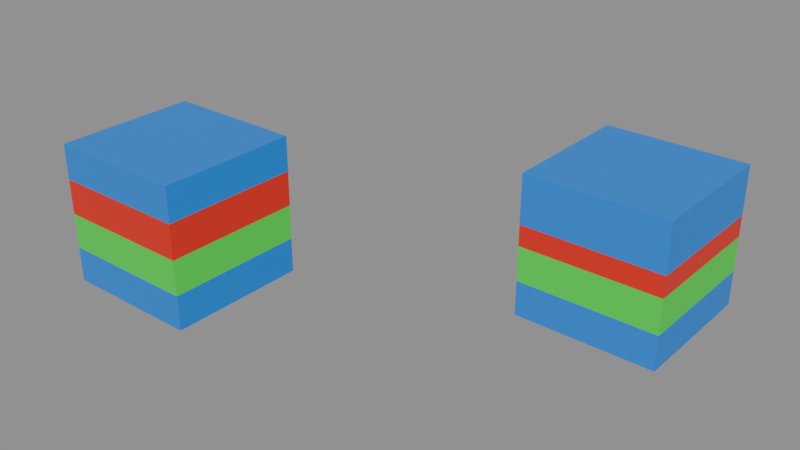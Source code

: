 # Source: cube3_test_3.blend  (saved by Blender 5.2.42; exported with 4.5.12 LTS)
import bpy
from mathutils import Matrix  # noqa: F401  (used for matrix-valued properties, if any)

bpy.ops.wm.read_factory_settings(use_empty=True)
scene = bpy.context.scene
scene.name = 'Scene'

# ---- materials (node trees are filled in below, after node groups)
mat_material = bpy.data.materials.new('Material')
mat_material_001 = bpy.data.materials.new('Material.001')
mat_material_002 = bpy.data.materials.new('Material.002')

# ---- node groups
ng_geometry_nodes_001 = bpy.data.node_groups.new('Geometry Nodes.001', 'GeometryNodeTree')
_s = ng_geometry_nodes_001.interface.new_socket(name='Geometry', in_out='OUTPUT', socket_type='NodeSocketGeometry')
_s = ng_geometry_nodes_001.interface.new_socket(name='Geometry', in_out='INPUT', socket_type='NodeSocketGeometry')
ng_geometry_nodes_001.is_modifier = True
_N = ng_geometry_nodes_001.nodes; _L = ng_geometry_nodes_001.links
n0 = _N.new('NodeGroupInput'); n0.name = 'Group Input'; n0.location = (-340, 0)
n1 = _N.new('NodeGroupOutput'); n1.name = 'Group Output'; n1.location = (200, 0)
n2 = _N.new('NodeUndefined'); n2.name = 'Mesh Bevel'; n2.location = (-80, 100)
n2.inputs[7].default_value = 0.1
n2.inputs[8].default_value = False
n2.inputs[9].default_value = 0.0
n2.inputs[10].default_value = 1
n2.inputs[11].default_value = 0.5
n3 = _N.new('ShaderNodeValue'); n3.name = 'Value'; n3.location = (-298, -92)
n3.outputs[0].default_value = 0.2
n4 = _N.new('GeometryNodeInputNamedAttribute'); n4.name = 'Named Attribute'; n4.location = (-603, -66)
n4.inputs[0].default_value = 'bevel_weight_edge'
_L.new(n2.outputs[0], n1.inputs[0])
_L.new(n0.outputs[0], n2.inputs[0])
_L.new(n4.outputs[0], n2.inputs[1])
_L.new(n3.outputs[0], n2.inputs[3])
_L.new(n3.outputs[0], n2.inputs[4])
_L.new(n3.outputs[0], n2.inputs[5])
_L.new(n3.outputs[0], n2.inputs[6])
n1.is_active_output = True

# ---- material node trees
mat_material.use_nodes = True; mat_material.node_tree.nodes.clear()
_N = mat_material.node_tree.nodes; _L = mat_material.node_tree.links
n0 = _N.new('ShaderNodeBsdfPrincipled'); n0.name = 'Principled BSDF'; n0.location = (-200, 100)
n0.inputs[0].default_value = (0.007853, 0.2313, 0.8, 1.0)
n1 = _N.new('ShaderNodeOutputMaterial'); n1.name = 'Material Output'; n1.location = (200, 100)
_L.new(n0.outputs[0], n1.inputs[0])
n1.is_active_output = True
mat_material_001.use_nodes = True; mat_material_001.node_tree.nodes.clear()
_N = mat_material_001.node_tree.nodes; _L = mat_material_001.node_tree.links
n0 = _N.new('ShaderNodeBsdfPrincipled'); n0.name = 'Principled BSDF'; n0.location = (-200, 100)
n0.inputs[0].default_value = (0.8, 0.0207, 0.008382, 1.0)
n1 = _N.new('ShaderNodeOutputMaterial'); n1.name = 'Material Output'; n1.location = (200, 100)
_L.new(n0.outputs[0], n1.inputs[0])
n1.is_active_output = True
mat_material_002.use_nodes = True; mat_material_002.node_tree.nodes.clear()
_N = mat_material_002.node_tree.nodes; _L = mat_material_002.node_tree.links
n0 = _N.new('ShaderNodeBsdfPrincipled'); n0.name = 'Principled BSDF'; n0.location = (-200, 100)
n0.inputs[0].default_value = (0.03012, 0.8, 0.05185, 1.0)
n1 = _N.new('ShaderNodeOutputMaterial'); n1.name = 'Material Output'; n1.location = (200, 100)
_L.new(n0.outputs[0], n1.inputs[0])
n1.is_active_output = True

# ---- meshes
me_test_object = bpy.data.meshes.new('test_object')
me_test_object.from_pydata([(1.0, 1.0, -1.0), (1.0, -1.0, -1.0), (-1.0, -1.0, -1.0), (-1.0, 1.0, -1.0), (1.0, 1.0, 1.0), (1.0, -1.0, 1.0), (-1.0, -1.0, 1.0), (-1.0, 1.0, 1.0), (1.0, 1.0, -0.5), (1.0, 1.0, 0.0), (1.0, 1.0, 0.5), (1.0, -1.0, -0.5), (1.0, -1.0, 0.0), (1.0, -1.0, 0.5), (-1.0, -1.0, -0.5), (-1.0, -1.0, 0.0), (-1.0, -1.0, 0.5), (-1.0, 1.0, -0.5), (-1.0, 1.0, 0.0), (-1.0, 1.0, 0.5)], [], [(0, 1, 2, 3), (4, 7, 6, 5), (10, 4, 5, 13), (13, 5, 6, 16), (16, 6, 7, 19), (8, 0, 3, 17), (4, 10, 19, 7), (10, 9, 18, 19), (9, 8, 17, 18), (2, 14, 17, 3), (14, 15, 18, 17), (15, 16, 19, 18), (1, 11, 14, 2), (11, 12, 15, 14), (12, 13, 16, 15), (0, 8, 11, 1), (8, 9, 12, 11), (9, 10, 13, 12)])
me_test_object.polygons.foreach_set('material_index', [0, 0, 0, 0, 0, 0, 0, 1, 2, 0, 2, 1, 0, 2, 1, 0, 2, 1])
_uv = me_test_object.uv_layers.new(name='UVMap')
_uv.uv.foreach_set('vector', [0.5203, 0.2547, 0.2754, 0.2547, 0.2754, 0.009808, 0.5203, 0.009808, 0.2754, 0.2743, 0.5203, 0.2743, 0.5203, 0.5192, 0.2754, 0.5192, 0.07102, 0.7449, 0.009808, 0.7449, 0.01042, 0.4996, 0.07161, 0.4999, 0.07161, 0.4999, 0.01042, 0.4996, 0.01099, 0.2553, 0.07219, 0.2551, 0.07219, 0.2551, 0.01099, 0.2553, 0.009808, 0.01099, 0.07109, 0.01048, 0.1934, 0.7449, 0.2546, 0.7447, 0.2558, 0.989, 0.1945, 0.9895, 0.009808, 0.7449, 0.07102, 0.7449, 0.07193, 0.99, 0.01068, 0.9902, 0.07102, 0.7449, 0.1322, 0.7449, 0.1332, 0.9898, 0.07193, 0.99, 0.1322, 0.7449, 0.1934, 0.7449, 0.1945, 0.9895, 0.1332, 0.9898, 0.2558, 0.2551, 0.1946, 0.2551, 0.1937, 0.009965, 0.2549, 0.009808, 0.1946, 0.2551, 0.1334, 0.2551, 0.1324, 0.01015, 0.1937, 0.009965, 0.1334, 0.2551, 0.07219, 0.2551, 0.07109, 0.01048, 0.1324, 0.01015, 0.2552, 0.5004, 0.194, 0.5001, 0.1946, 0.2551, 0.2558, 0.2551, 0.194, 0.5001, 0.1328, 0.5, 0.1334, 0.2551, 0.1946, 0.2551, 0.1328, 0.5, 0.07161, 0.4999, 0.07219, 0.2551, 0.1334, 0.2551, 0.2546, 0.7447, 0.1934, 0.7449, 0.194, 0.5001, 0.2552, 0.5004, 0.1934, 0.7449, 0.1322, 0.7449, 0.1328, 0.5, 0.194, 0.5001, 0.1322, 0.7449, 0.07102, 0.7449, 0.07161, 0.4999, 0.1328, 0.5])
me_test_object.materials.append(mat_material)
me_test_object.materials.append(mat_material_001)
me_test_object.materials.append(mat_material_002)
me_test_object.update()
me_modifier_object = bpy.data.meshes.new('modifier_object')
me_modifier_object.from_pydata([(1.0, 1.0, -1.0), (1.0, -1.0, -1.0), (-1.0, -1.0, -1.0), (-1.0, 1.0, -1.0), (1.0, 1.0, 1.0), (1.0, -1.0, 1.0), (-1.0, -1.0, 1.0), (-1.0, 1.0, 1.0), (1.0, 1.0, -0.5), (1.0, 1.0, 0.0), (1.0, 1.0, 0.5), (1.0, -1.0, -0.5), (1.0, -1.0, 0.0), (1.0, -1.0, 0.5), (-1.0, -1.0, -0.5), (-1.0, -1.0, 0.0), (-1.0, -1.0, 0.5), (-1.0, 1.0, -0.5), (-1.0, 1.0, 0.0), (-1.0, 1.0, 0.5)], [], [(0, 1, 2, 3), (4, 7, 6, 5), (10, 4, 5, 13), (13, 5, 6, 16), (16, 6, 7, 19), (8, 0, 3, 17), (4, 10, 19, 7), (10, 9, 18, 19), (9, 8, 17, 18), (2, 14, 17, 3), (14, 15, 18, 17), (15, 16, 19, 18), (1, 11, 14, 2), (11, 12, 15, 14), (12, 13, 16, 15), (0, 8, 11, 1), (8, 9, 12, 11), (9, 10, 13, 12)])
me_modifier_object.polygons.foreach_set('material_index', [0, 0, 0, 0, 0, 0, 0, 1, 2, 0, 2, 1, 0, 2, 1, 0, 2, 1])
_uv = me_modifier_object.uv_layers.new(name='UVMap')
_uv.uv.foreach_set('vector', [0.5203, 0.2547, 0.2754, 0.2547, 0.2754, 0.009808, 0.5203, 0.009808, 0.2754, 0.2743, 0.5203, 0.2743, 0.5203, 0.5192, 0.2754, 0.5192, 0.07102, 0.7449, 0.009808, 0.7449, 0.01042, 0.4996, 0.07161, 0.4999, 0.07161, 0.4999, 0.01042, 0.4996, 0.01099, 0.2553, 0.07219, 0.2551, 0.07219, 0.2551, 0.01099, 0.2553, 0.009808, 0.01099, 0.07109, 0.01048, 0.1934, 0.7449, 0.2546, 0.7447, 0.2558, 0.989, 0.1945, 0.9895, 0.009808, 0.7449, 0.07102, 0.7449, 0.07193, 0.99, 0.01068, 0.9902, 0.07102, 0.7449, 0.1322, 0.7449, 0.1332, 0.9898, 0.07193, 0.99, 0.1322, 0.7449, 0.1934, 0.7449, 0.1945, 0.9895, 0.1332, 0.9898, 0.2558, 0.2551, 0.1946, 0.2551, 0.1937, 0.009965, 0.2549, 0.009808, 0.1946, 0.2551, 0.1334, 0.2551, 0.1324, 0.01015, 0.1937, 0.009965, 0.1334, 0.2551, 0.07219, 0.2551, 0.07109, 0.01048, 0.1324, 0.01015, 0.2552, 0.5004, 0.194, 0.5001, 0.1946, 0.2551, 0.2558, 0.2551, 0.194, 0.5001, 0.1328, 0.5, 0.1334, 0.2551, 0.1946, 0.2551, 0.1328, 0.5, 0.07161, 0.4999, 0.07219, 0.2551, 0.1334, 0.2551, 0.2546, 0.7447, 0.1934, 0.7449, 0.194, 0.5001, 0.2552, 0.5004, 0.1934, 0.7449, 0.1322, 0.7449, 0.1328, 0.5, 0.194, 0.5001, 0.1322, 0.7449, 0.07102, 0.7449, 0.07161, 0.4999, 0.1328, 0.5])
me_modifier_object.materials.append(mat_material)
me_modifier_object.materials.append(mat_material_001)
me_modifier_object.materials.append(mat_material_002)
me_modifier_object.update()
me_test_object_002 = bpy.data.meshes.new('test_object.002')
me_test_object_002.from_pydata([(1.0, 1.0, -1.0), (1.0, -1.0, -1.0), (-1.0, -1.0, -1.0), (-1.0, 1.0, -1.0), (1.0, 1.0, 1.0), (1.0, -1.0, 1.0), (-1.0, -1.0, 1.0), (-1.0, 1.0, 1.0), (1.0, 1.0, -0.5), (1.0, 1.0, 0.0), (1.0, -1.0, -0.5), (1.0, -1.0, 0.0), (-1.0, -1.0, -0.5), (-1.0, -1.0, 0.0), (-1.0, 1.0, -0.5), (-1.0, 1.0, 0.0), (-1.0, 1.0, 0.5), (1.0, 1.0, 0.7), (1.0, 1.0, 0.3), (0.8, 1.0, 0.5), (1.0, -1.0, 0.3), (1.0, -1.0, 0.7), (-1.0, -1.0, 0.3), (-1.0, -1.0, 0.7), (-1.0, -0.8, 0.5)], [], [(0, 1, 2, 3), (4, 7, 6, 5), (8, 0, 3, 14), (9, 8, 14, 15), (2, 12, 14, 3), (12, 13, 15, 14), (1, 10, 12, 2), (10, 11, 13, 12), (0, 8, 10, 1), (8, 9, 11, 10), (19, 17, 18), (24, 22, 23), (21, 23, 22, 20), (17, 21, 20, 18), (17, 4, 5, 21), (4, 17, 19, 16, 7), (19, 18, 9, 15, 16), (9, 18, 20, 11), (21, 5, 6, 23), (11, 20, 22, 13), (24, 23, 6, 7, 16), (13, 22, 24, 16, 15)])
me_test_object_002.polygons.foreach_set('material_index', [0, 0, 0, 2, 0, 2, 0, 2, 0, 2, 0, 1, 0, 0, 0, 0, 1, 1, 0, 1, 0, 1])
_uv = me_test_object_002.uv_layers.new(name='UVMap')
_uv.uv.foreach_set('vector', [0.5203, 0.2547, 0.2754, 0.2547, 0.2754, 0.009808, 0.5203, 0.009808, 0.2754, 0.2743, 0.5203, 0.2743, 0.5203, 0.5192, 0.2754, 0.5192, 0.1934, 0.7449, 0.2546, 0.7447, 0.2558, 0.989, 0.1945, 0.9895, 0.1322, 0.7449, 0.1934, 0.7449, 0.1945, 0.9895, 0.1332, 0.9898, 0.2558, 0.2551, 0.1946, 0.2551, 0.1937, 0.009965, 0.2549, 0.009808, 0.1946, 0.2551, 0.1334, 0.2551, 0.1324, 0.01015, 0.1937, 0.009965, 0.2552, 0.5004, 0.194, 0.5001, 0.1946, 0.2551, 0.2558, 0.2551, 0.194, 0.5001, 0.1328, 0.5, 0.1334, 0.2551, 0.1946, 0.2551, 0.2546, 0.7447, 0.1934, 0.7449, 0.194, 0.5001, 0.2552, 0.5004, 0.1934, 0.7449, 0.1322, 0.7449, 0.1328, 0.5, 0.194, 0.5001, 0.07111, 0.7694, 0.04654, 0.7449, 0.0955, 0.7449, 0.07208, 0.2307, 0.09667, 0.2551, 0.04771, 0.2552, 0.04714, 0.4998, 0.04771, 0.2552, 0.09667, 0.2551, 0.09609, 0.4999, 0.04654, 0.7449, 0.04714, 0.4998, 0.09609, 0.4999, 0.0955, 0.7449, 0.04654, 0.7449, 0.009808, 0.7449, 0.01042, 0.4996, 0.04714, 0.4998, 0.009808, 0.7449, 0.04654, 0.7449, 0.07111, 0.7694, 0.07193, 0.99, 0.01068, 0.9902, 0.07111, 0.7694, 0.0955, 0.7449, 0.1322, 0.7449, 0.1332, 0.9898, 0.07193, 0.99, 0.1322, 0.7449, 0.0955, 0.7449, 0.09609, 0.4999, 0.1328, 0.5, 0.04714, 0.4998, 0.01042, 0.4996, 0.01099, 0.2553, 0.04771, 0.2552, 0.1328, 0.5, 0.09609, 0.4999, 0.09667, 0.2551, 0.1334, 0.2551, 0.07208, 0.2307, 0.04771, 0.2552, 0.01099, 0.2553, 0.009808, 0.01099, 0.07109, 0.01048, 0.1334, 0.2551, 0.09667, 0.2551, 0.07208, 0.2307, 0.07109, 0.01048, 0.1324, 0.01015])
me_test_object_002.materials.append(mat_material)
me_test_object_002.materials.append(mat_material_001)
me_test_object_002.materials.append(mat_material_002)
me_test_object_002.update()

# ---- objects
ob_test_object = bpy.data.objects.new('test_object', me_test_object)
ob_modifier_object = bpy.data.objects.new('modifier_object', me_modifier_object)
ob_expected_object = bpy.data.objects.new('expected_object', me_test_object_002)

# ---- transforms, parenting, visibility, modifiers, constraints
ob_test_object.location = (0.0, 0.0, 0.0)
_m = ob_test_object.modifiers.new('GeometryNodes', 'NODES')
_m.node_group = ng_geometry_nodes_001
ob_modifier_object.location = (-5.0, 0.0, 0.0)
_m = ob_modifier_object.modifiers.new('Bevel', 'BEVEL')
_m.width = 0.2
_m.width_pct = 0.2
_m.limit_method = 'WEIGHT'
_m.use_clamp_overlap = False
_m.loop_slide = False
ob_expected_object.location = (0.0, 3.0, 0.0)

# ---- collection membership
scene.collection.objects.link(ob_test_object)
scene.collection.objects.link(ob_modifier_object)
scene.collection.objects.link(ob_expected_object)

# ---- scene / render settings (as saved in the file)
scene.frame_start = 1; scene.frame_end = 250; scene.frame_set(1)
scene.render.engine = 'BLENDER_EEVEE_NEXT'
scene.render.bake_bias = 0.0
scene.render.bake_samples = 0
scene.cycles.sampling_pattern = 'TABULATED_SOBOL'
scene.eevee.use_volume_custom_range = False
scene.eevee.fast_gi_thickness_far = 0.0
bpy.context.view_layer.update()

# ---- added for rendering (the .blend has no active camera and no usable light): camera, sun + grey world if the file has none
cam_auto = bpy.data.cameras.new('AutoCamera')
cam_auto.lens = 50.0
cam_auto.sensor_width = 36.0
cam_auto.clip_end = 1000.0
ob_auto_camera = bpy.data.objects.new('AutoCamera', cam_auto)
scene.collection.objects.link(ob_auto_camera)
ob_auto_camera.location = (5.67136, -8.30564, 6.53709)
ob_auto_camera.rotation_euler = (1.09748, -7.21219e-08, 0.694738)
scene.camera = ob_auto_camera
light_auto_sun = bpy.data.lights.new('AutoSun', 'SUN')
light_auto_sun.energy = 3.0
light_auto_sun.angle = 0.0523599
ob_auto_sun = bpy.data.objects.new('AutoSun', light_auto_sun)
scene.collection.objects.link(ob_auto_sun)
ob_auto_sun.rotation_euler = (0.872665, 0.174533, 0.523599)
if scene.world is None:
    world_auto = bpy.data.worlds.new('AutoWorld')
    world_auto.color = (0.3, 0.3, 0.3)
    scene.world = world_auto
bpy.context.view_layer.update()
